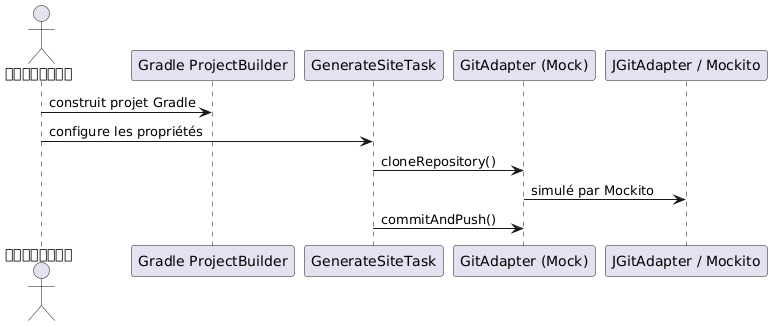

The diagram above was rendered by PlantUML. Its source (embedded in the PNG):
@startuml
actor "นักพัฒนา" as Dev
participant "Gradle ProjectBuilder" as Project
participant "GenerateSiteTask" as Task
participant "GitAdapter (Mock)" as Adapter
participant "JGitAdapter / Mockito" as Impl

Dev -> Project : construit projet Gradle
Dev -> Task : configure les propriétés
Task -> Adapter : cloneRepository()
Adapter -> Impl : simulé par Mockito
Task -> Adapter : commitAndPush()
@enduml